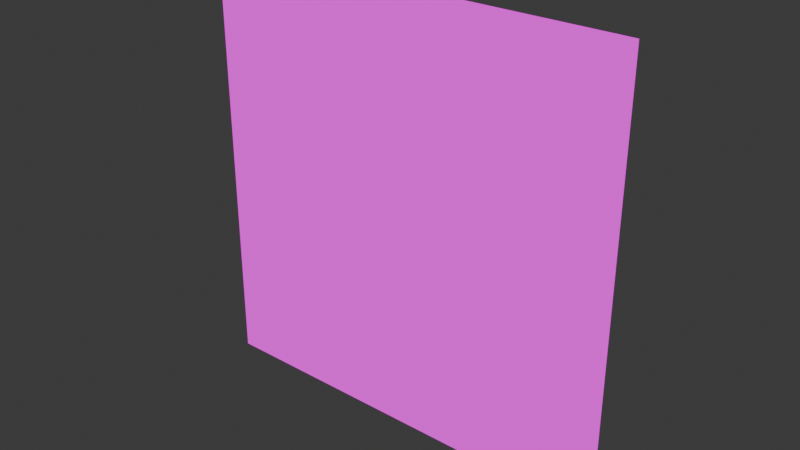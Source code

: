 # Source: rubix.blend  (saved by Blender 4.4.30; exported with 4.5.12 LTS)
import bpy
from mathutils import Matrix  # noqa: F401  (used for matrix-valued properties, if any)

bpy.ops.wm.read_factory_settings(use_empty=True)
scene = bpy.context.scene
scene.name = 'Scene'

# ---- collections
col_collection = bpy.data.collections.new('Collection'); scene.collection.children.link(col_collection)

# ---- images (referenced by path relative to the original .blend; pixels are not part of the script)
import os
ASSET_DIR = os.environ.get("B2B_ASSET_DIR", "")  # directory of the original .blend (textures are referenced by path, not embedded)
HERE = os.path.dirname(os.path.abspath(__file__))  # packed textures are extracted next to this script under _unpacked/

def load_image(name, relpath, width, height, colorspace="sRGB"):
    """Load a texture the original file referenced (path relative to the .blend, or extracted next to this script)."""
    p = next((c for c in (os.path.join(HERE, relpath), os.path.join(ASSET_DIR, relpath)) if relpath and os.path.exists(c)), "")
    if p:
        img = bpy.data.images.load(p, check_existing=True)
        img.name = name
    else:  # same state as the original file: an image datablock whose file is absent (Cycles renders it pink)
        img = bpy.data.images.new(name, width, height)
        img.source = "FILE"
        img.filepath = "//" + (relpath or name)
    img.colorspace_settings.name = colorspace
    return img
img_rubix_png = load_image('rubix.png', 'rubix.png', 1024, 1024, 'sRGB')

# ---- materials (node trees are filled in below, after node groups)
mat_rubix = bpy.data.materials.new('Rubix')
mat_rubix.alpha_threshold = 0.0
mat_rubix.use_transparent_shadow = False
mat_rubix.roughness = 0.5
mat_rubix.line_color = (0.0, 0.0, 0.0, 1.0)

# ---- material node trees
mat_rubix.use_nodes = True; mat_rubix.node_tree.nodes.clear()
_N = mat_rubix.node_tree.nodes; _L = mat_rubix.node_tree.links
n0 = _N.new('ShaderNodeOutputMaterial'); n0.name = 'Material Output'; n0.location = (300, 300)
n1 = _N.new('ShaderNodeTexImage'); n1.name = 'Image Texture'; n1.location = (-23, 299)
n1.image = img_rubix_png
_L.new(n1.outputs[0], n0.inputs[0])
n0.is_active_output = True

# ---- world
world_world = bpy.data.worlds.new('World'); scene.world = world_world
world_world.use_nodes = True; world_world.node_tree.nodes.clear()
_N = world_world.node_tree.nodes; _L = world_world.node_tree.links
n0 = _N.new('ShaderNodeOutputWorld'); n0.name = 'World Output'; n0.location = (300, 300)
n1 = _N.new('ShaderNodeBackground'); n1.name = 'Background'; n1.location = (10, 300)
n1.inputs[0].default_value = (0.05088, 0.05088, 0.05088, 1.0)
_L.new(n1.outputs[0], n0.inputs[0])
n0.is_active_output = True
world_world.color = (0.05088, 0.05088, 0.05088)
world_world.sun_shadow_jitter_overblur = 0.0

# ---- meshes
me_plane = bpy.data.meshes.new('Plane')
me_plane.from_pydata([(-1.0, -1.0, 0.0), (1.0, -1.0, 0.0), (-1.0, 1.0, 0.0), (1.0, 1.0, 0.0)], [], [(1, 2, 0), (1, 3, 2)])
_uv = me_plane.uv_layers.new(name='UVMap')
_uv.uv.foreach_set('vector', [1.0, 0.0, 0.0, 1.0, 0.0, 0.0, 1.0, 0.0, 1.0, 1.0, 0.0, 1.0])
me_plane.materials.append(mat_rubix)
me_plane.update()

# ---- objects
ob_plane = bpy.data.objects.new('Plane', me_plane)

# ---- transforms, parenting, visibility, modifiers, constraints
ob_plane.location = (0.0, 0.0, 0.0)
ob_plane.rotation_euler = (1.571, -0.0, 0.0)

# ---- collection membership
col_collection.objects.link(ob_plane)

# ---- scene / render settings (as saved in the file)
scene.frame_start = 1; scene.frame_end = 250; scene.frame_set(1)
scene.render.engine = 'CYCLES'
scene.render.compositor_device = 'GPU'
bpy.context.view_layer.update()

# ---- added for rendering (the .blend has no active camera and no usable light): camera, sun
cam_auto = bpy.data.cameras.new('AutoCamera')
cam_auto.lens = 50.0
cam_auto.sensor_width = 36.0
cam_auto.clip_end = 1000.0
ob_auto_camera = bpy.data.objects.new('AutoCamera', cam_auto)
scene.collection.objects.link(ob_auto_camera)
ob_auto_camera.location = (2.61693, -3.14032, 2.09354)
ob_auto_camera.rotation_euler = (1.09748, -7.21219e-08, 0.694738)
scene.camera = ob_auto_camera
light_auto_sun = bpy.data.lights.new('AutoSun', 'SUN')
light_auto_sun.energy = 3.0
light_auto_sun.angle = 0.0523599
ob_auto_sun = bpy.data.objects.new('AutoSun', light_auto_sun)
scene.collection.objects.link(ob_auto_sun)
ob_auto_sun.rotation_euler = (0.872665, 0.174533, 0.523599)
bpy.context.view_layer.update()
